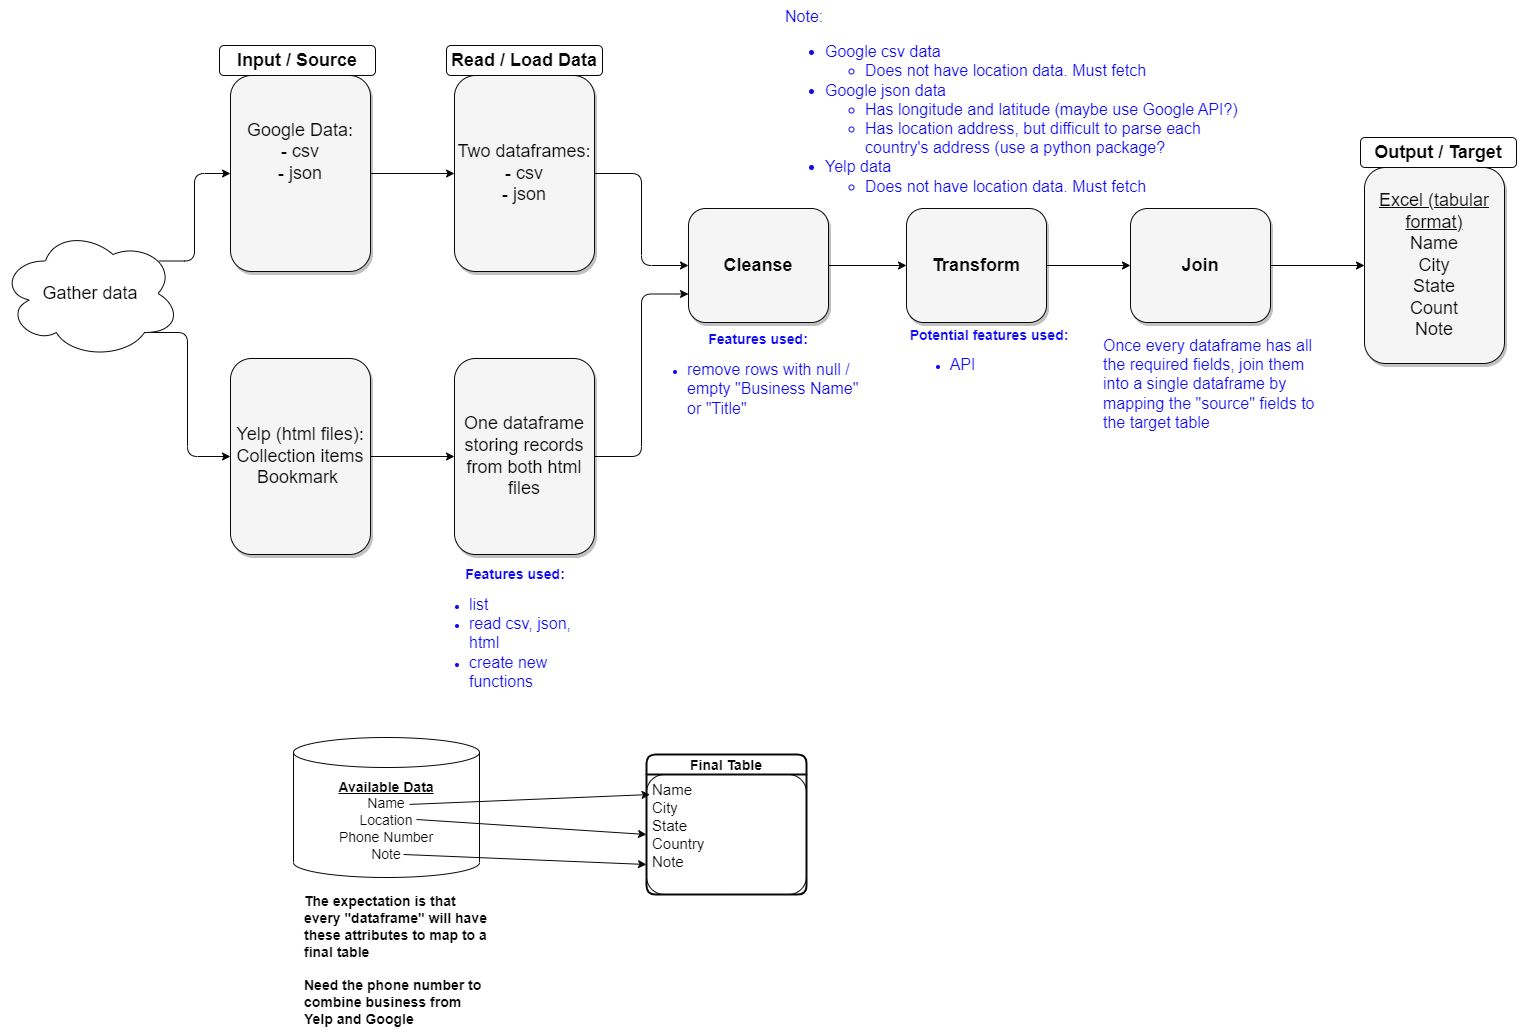

The diagram above was exported from draw.io. Its source (the exported page's mxGraphModel, read from the mxfile embedded in the PNG):
<mxGraphModel dx="1434" dy="1169" grid="0" gridSize="10" guides="1" tooltips="1" connect="1" arrows="1" fold="1" page="0" pageScale="1.5" pageWidth="1169" pageHeight="826" background="#ffffff" math="0" shadow="0">
  <root>
    <mxCell id="0" style=";html=1;" />
    <mxCell id="1" style=";html=1;" parent="0" />
    <mxCell id="QJkubPFk-c3f9WA3xLjl-14" style="edgeStyle=none;rounded=1;orthogonalLoop=1;jettySize=auto;html=1;exitX=1;exitY=0.5;exitDx=0;exitDy=0;entryX=0;entryY=0.5;entryDx=0;entryDy=0;strokeColor=#080808;fontColor=#080808;" parent="1" source="gC0-dVrv1vUqgVdrwK94-1" target="QJkubPFk-c3f9WA3xLjl-2" edge="1">
      <mxGeometry relative="1" as="geometry" />
    </mxCell>
    <mxCell id="gC0-dVrv1vUqgVdrwK94-1" value="Google Data:&lt;br style=&quot;border-color: var(--border-color);&quot;&gt;- csv&lt;br&gt;- json&lt;br&gt;&lt;br&gt;&amp;nbsp;" style="whiteSpace=wrap;html=1;shadow=1;fontSize=18;fillColor=#f5f5f5;strokeColor=#080808;rounded=1;fontColor=#080808;" parent="1" vertex="1">
      <mxGeometry x="259" y="58" width="140" height="196" as="geometry" />
    </mxCell>
    <mxCell id="gC0-dVrv1vUqgVdrwK94-9" value="&lt;b&gt;Input / Source&lt;/b&gt;" style="text;strokeColor=#080808;align=center;fillColor=none;html=1;verticalAlign=middle;whiteSpace=wrap;rounded=1;fontSize=18;fontColor=#080808;" parent="1" vertex="1">
      <mxGeometry x="248" y="28" width="156" height="30" as="geometry" />
    </mxCell>
    <mxCell id="QJkubPFk-c3f9WA3xLjl-15" style="edgeStyle=orthogonalEdgeStyle;rounded=1;orthogonalLoop=1;jettySize=auto;html=1;exitX=1;exitY=0.5;exitDx=0;exitDy=0;entryX=0;entryY=0.5;entryDx=0;entryDy=0;strokeColor=#080808;fontColor=#080808;" parent="1" source="QJkubPFk-c3f9WA3xLjl-1" target="QJkubPFk-c3f9WA3xLjl-3" edge="1">
      <mxGeometry relative="1" as="geometry" />
    </mxCell>
    <mxCell id="QJkubPFk-c3f9WA3xLjl-1" value="Yelp (html files):&lt;br&gt;Collection items&lt;br&gt;Bookmark&amp;nbsp;" style="whiteSpace=wrap;html=1;shadow=1;fontSize=18;fillColor=#f5f5f5;strokeColor=#080808;rounded=1;fontColor=#080808;" parent="1" vertex="1">
      <mxGeometry x="259" y="341" width="140" height="196" as="geometry" />
    </mxCell>
    <mxCell id="QJkubPFk-c3f9WA3xLjl-16" style="edgeStyle=orthogonalEdgeStyle;rounded=1;orthogonalLoop=1;jettySize=auto;html=1;exitX=1;exitY=0.5;exitDx=0;exitDy=0;entryX=0;entryY=0.5;entryDx=0;entryDy=0;strokeColor=#080808;fontColor=#080808;" parent="1" source="QJkubPFk-c3f9WA3xLjl-2" target="QJkubPFk-c3f9WA3xLjl-4" edge="1">
      <mxGeometry relative="1" as="geometry" />
    </mxCell>
    <mxCell id="QJkubPFk-c3f9WA3xLjl-2" value="Two dataframes:&lt;br&gt;- csv&lt;br&gt;- json" style="whiteSpace=wrap;html=1;shadow=1;fontSize=18;fillColor=#f5f5f5;strokeColor=#080808;rounded=1;fontColor=#080808;" parent="1" vertex="1">
      <mxGeometry x="483" y="58" width="140" height="196" as="geometry" />
    </mxCell>
    <mxCell id="QJkubPFk-c3f9WA3xLjl-17" style="edgeStyle=orthogonalEdgeStyle;rounded=1;orthogonalLoop=1;jettySize=auto;html=1;exitX=1;exitY=0.5;exitDx=0;exitDy=0;entryX=0;entryY=0.75;entryDx=0;entryDy=0;strokeColor=#080808;fontColor=#080808;" parent="1" source="QJkubPFk-c3f9WA3xLjl-3" target="QJkubPFk-c3f9WA3xLjl-4" edge="1">
      <mxGeometry relative="1" as="geometry" />
    </mxCell>
    <mxCell id="QJkubPFk-c3f9WA3xLjl-3" value="One dataframe&lt;br&gt;storing records from both html files" style="whiteSpace=wrap;html=1;shadow=1;fontSize=18;fillColor=#f5f5f5;strokeColor=#080808;rounded=1;fontColor=#080808;" parent="1" vertex="1">
      <mxGeometry x="483" y="341" width="140" height="196" as="geometry" />
    </mxCell>
    <mxCell id="QJkubPFk-c3f9WA3xLjl-18" style="edgeStyle=orthogonalEdgeStyle;rounded=1;orthogonalLoop=1;jettySize=auto;html=1;exitX=1;exitY=0.5;exitDx=0;exitDy=0;strokeColor=#080808;fontColor=#080808;entryX=0;entryY=0.5;entryDx=0;entryDy=0;" parent="1" source="QJkubPFk-c3f9WA3xLjl-4" target="w2jFFSsGJF1yGZcCNWZe-2" edge="1">
      <mxGeometry relative="1" as="geometry" />
    </mxCell>
    <mxCell id="QJkubPFk-c3f9WA3xLjl-4" value="&lt;b&gt;Cleanse&lt;/b&gt;" style="whiteSpace=wrap;html=1;shadow=1;fontSize=18;fillColor=#f5f5f5;strokeColor=#080808;rounded=1;fontColor=#080808;" parent="1" vertex="1">
      <mxGeometry x="717" y="191" width="140" height="114" as="geometry" />
    </mxCell>
    <mxCell id="QJkubPFk-c3f9WA3xLjl-5" value="&lt;span style=&quot;text-decoration-line: underline;&quot;&gt;Excel (tabular format)&lt;/span&gt;&lt;br&gt;Name&lt;br&gt;City&lt;br&gt;State&lt;br&gt;Count&lt;br&gt;Note" style="whiteSpace=wrap;html=1;shadow=1;fontSize=18;fillColor=#f5f5f5;strokeColor=#080808;rounded=1;fontColor=#080808;" parent="1" vertex="1">
      <mxGeometry x="1393" y="150" width="140" height="196" as="geometry" />
    </mxCell>
    <mxCell id="QJkubPFk-c3f9WA3xLjl-7" style="edgeStyle=elbowEdgeStyle;rounded=1;orthogonalLoop=1;jettySize=auto;html=1;exitX=0.88;exitY=0.25;exitDx=0;exitDy=0;exitPerimeter=0;entryX=0;entryY=0.5;entryDx=0;entryDy=0;strokeColor=#080808;fontColor=#080808;" parent="1" source="QJkubPFk-c3f9WA3xLjl-6" target="gC0-dVrv1vUqgVdrwK94-1" edge="1">
      <mxGeometry relative="1" as="geometry" />
    </mxCell>
    <mxCell id="QJkubPFk-c3f9WA3xLjl-8" style="edgeStyle=elbowEdgeStyle;rounded=1;orthogonalLoop=1;jettySize=auto;html=1;exitX=0.8;exitY=0.8;exitDx=0;exitDy=0;exitPerimeter=0;entryX=0;entryY=0.5;entryDx=0;entryDy=0;strokeColor=#080808;fontColor=#080808;" parent="1" source="QJkubPFk-c3f9WA3xLjl-6" target="QJkubPFk-c3f9WA3xLjl-1" edge="1">
      <mxGeometry relative="1" as="geometry" />
    </mxCell>
    <mxCell id="QJkubPFk-c3f9WA3xLjl-6" value="&lt;font style=&quot;font-size: 18px;&quot;&gt;Gather data&lt;/font&gt;" style="ellipse;shape=cloud;whiteSpace=wrap;html=1;rounded=1;strokeColor=#080808;fontColor=#080808;" parent="1" vertex="1">
      <mxGeometry x="29" y="211" width="180" height="130" as="geometry" />
    </mxCell>
    <mxCell id="QJkubPFk-c3f9WA3xLjl-11" value="&lt;b&gt;Read / Load Data&lt;/b&gt;" style="text;strokeColor=#080808;align=center;fillColor=none;html=1;verticalAlign=middle;whiteSpace=wrap;rounded=1;fontSize=18;fontColor=#080808;" parent="1" vertex="1">
      <mxGeometry x="475" y="28" width="156" height="30" as="geometry" />
    </mxCell>
    <mxCell id="QJkubPFk-c3f9WA3xLjl-12" value="&lt;b&gt;Output / Target&lt;/b&gt;" style="text;strokeColor=#080808;align=center;fillColor=none;html=1;verticalAlign=middle;whiteSpace=wrap;rounded=1;fontSize=18;fontColor=#080808;" parent="1" vertex="1">
      <mxGeometry x="1389" y="120" width="156" height="30" as="geometry" />
    </mxCell>
    <mxCell id="QJkubPFk-c3f9WA3xLjl-13" value="&lt;font style=&quot;font-size: 14px;&quot;&gt;&lt;b&gt;&lt;u&gt;Available Data&lt;/u&gt;&lt;/b&gt;&lt;br&gt;Name&lt;br&gt;Location&lt;br&gt;Phone Number&lt;br&gt;Note&lt;br&gt;&lt;/font&gt;" style="shape=cylinder3;whiteSpace=wrap;html=1;boundedLbl=1;backgroundOutline=1;size=15;rounded=1;strokeColor=#080808;fontColor=#080808;" parent="1" vertex="1">
      <mxGeometry x="322" y="720" width="186" height="140" as="geometry" />
    </mxCell>
    <mxCell id="QJkubPFk-c3f9WA3xLjl-20" value="Final Table" style="swimlane;childLayout=stackLayout;horizontal=1;startSize=20;horizontalStack=0;rounded=1;fontSize=14;fontStyle=1;strokeWidth=2;resizeParent=0;resizeLast=1;shadow=0;dashed=0;align=center;strokeColor=#080808;fontColor=#080808;" parent="1" vertex="1">
      <mxGeometry x="675" y="737" width="160" height="140" as="geometry" />
    </mxCell>
    <mxCell id="QJkubPFk-c3f9WA3xLjl-21" value="Name&#10;City&#10;State&#10;Country&#10;Note" style="align=left;strokeColor=#080808;fillColor=none;spacingLeft=4;fontSize=15;verticalAlign=top;resizable=0;rotatable=0;part=1;rounded=1;fontColor=#080808;" parent="QJkubPFk-c3f9WA3xLjl-20" vertex="1">
      <mxGeometry y="20" width="160" height="120" as="geometry" />
    </mxCell>
    <mxCell id="QJkubPFk-c3f9WA3xLjl-23" value="" style="endArrow=classic;html=1;rounded=1;fontSize=14;entryX=0;entryY=0.5;entryDx=0;entryDy=0;strokeColor=#080808;fontColor=#080808;" parent="1" target="QJkubPFk-c3f9WA3xLjl-21" edge="1">
      <mxGeometry width="50" height="50" relative="1" as="geometry">
        <mxPoint x="445" y="802" as="sourcePoint" />
        <mxPoint x="525" y="802" as="targetPoint" />
      </mxGeometry>
    </mxCell>
    <mxCell id="QJkubPFk-c3f9WA3xLjl-24" value="" style="endArrow=classic;html=1;rounded=1;fontSize=14;exitX=0.624;exitY=0.478;exitDx=0;exitDy=0;exitPerimeter=0;entryX=0.022;entryY=0.167;entryDx=0;entryDy=0;entryPerimeter=0;strokeColor=#080808;fontColor=#080808;" parent="1" source="QJkubPFk-c3f9WA3xLjl-13" target="QJkubPFk-c3f9WA3xLjl-21" edge="1">
      <mxGeometry width="50" height="50" relative="1" as="geometry">
        <mxPoint x="518" y="784" as="sourcePoint" />
        <mxPoint x="598" y="784" as="targetPoint" />
      </mxGeometry>
    </mxCell>
    <mxCell id="QJkubPFk-c3f9WA3xLjl-25" value="" style="endArrow=classic;html=1;rounded=1;fontSize=14;entryX=0;entryY=0.75;entryDx=0;entryDy=0;strokeColor=#080808;fontColor=#080808;" parent="1" target="QJkubPFk-c3f9WA3xLjl-21" edge="1">
      <mxGeometry width="50" height="50" relative="1" as="geometry">
        <mxPoint x="432" y="837" as="sourcePoint" />
        <mxPoint x="605" y="835" as="targetPoint" />
      </mxGeometry>
    </mxCell>
    <mxCell id="QJkubPFk-c3f9WA3xLjl-26" value="&lt;br&gt;&lt;br&gt;&lt;div style=&quot;text-align: left;&quot;&gt;&lt;span style=&quot;background-color: initial;&quot;&gt;The expectation is that every &quot;dataframe&quot; will have these attributes to map to a final table&lt;/span&gt;&lt;/div&gt;&lt;div style=&quot;text-align: left;&quot;&gt;&lt;span style=&quot;background-color: initial;&quot;&gt;&lt;br&gt;&lt;/span&gt;&lt;/div&gt;&lt;div style=&quot;text-align: left;&quot;&gt;&lt;span style=&quot;background-color: initial;&quot;&gt;Need the phone number to combine business from Yelp and Google&lt;/span&gt;&lt;/div&gt;" style="text;strokeColor=none;align=center;fillColor=none;html=1;verticalAlign=middle;whiteSpace=wrap;rounded=1;fontSize=14;fontStyle=1;fontColor=#080808;" parent="1" vertex="1">
      <mxGeometry x="332" y="911" width="190" height="30" as="geometry" />
    </mxCell>
    <mxCell id="Da67MMxG2jWOOiOSibjZ-1" value="&lt;font style=&quot;font-size: 14px;&quot;&gt;&lt;b&gt;Features used:&lt;/b&gt;&lt;br&gt;&lt;/font&gt;&lt;ul&gt;&lt;li style=&quot;text-align: left;&quot;&gt;&lt;font size=&quot;3&quot;&gt;remove rows with null / empty &quot;Business Name&quot; or &quot;Title&quot;&amp;nbsp;&lt;/font&gt;&lt;/li&gt;&lt;/ul&gt;" style="text;strokeColor=none;align=center;fillColor=none;html=1;verticalAlign=middle;whiteSpace=wrap;rounded=1;fontColor=#0e0af5;" parent="1" vertex="1">
      <mxGeometry x="675" y="348" width="224" height="30" as="geometry" />
    </mxCell>
    <mxCell id="Da67MMxG2jWOOiOSibjZ-2" value="&lt;font style=&quot;font-size: 14px;&quot;&gt;&lt;b&gt;Features used:&lt;/b&gt;&lt;br&gt;&lt;/font&gt;&lt;ul&gt;&lt;li style=&quot;text-align: left;&quot;&gt;&lt;font size=&quot;3&quot;&gt;list&lt;/font&gt;&lt;/li&gt;&lt;li style=&quot;text-align: left;&quot;&gt;&lt;font size=&quot;3&quot;&gt;read csv, json, html&lt;/font&gt;&lt;/li&gt;&lt;li style=&quot;text-align: left;&quot;&gt;&lt;font size=&quot;3&quot;&gt;create new functions&lt;/font&gt;&lt;/li&gt;&lt;/ul&gt;" style="text;strokeColor=none;align=center;fillColor=none;html=1;verticalAlign=middle;whiteSpace=wrap;rounded=1;fontColor=#0e0af5;" parent="1" vertex="1">
      <mxGeometry x="457" y="602" width="174" height="30" as="geometry" />
    </mxCell>
    <mxCell id="w2jFFSsGJF1yGZcCNWZe-10" style="edgeStyle=orthogonalEdgeStyle;rounded=0;orthogonalLoop=1;jettySize=auto;html=1;exitX=1;exitY=0.5;exitDx=0;exitDy=0;entryX=0;entryY=0.5;entryDx=0;entryDy=0;fontColor=#0e0af5;" edge="1" parent="1" source="w2jFFSsGJF1yGZcCNWZe-1" target="QJkubPFk-c3f9WA3xLjl-5">
      <mxGeometry relative="1" as="geometry" />
    </mxCell>
    <mxCell id="w2jFFSsGJF1yGZcCNWZe-1" value="&lt;b&gt;Join&lt;/b&gt;" style="whiteSpace=wrap;html=1;shadow=1;fontSize=18;fillColor=#f5f5f5;strokeColor=#080808;rounded=1;fontColor=#080808;" vertex="1" parent="1">
      <mxGeometry x="1159" y="191" width="140" height="114" as="geometry" />
    </mxCell>
    <mxCell id="w2jFFSsGJF1yGZcCNWZe-9" style="edgeStyle=orthogonalEdgeStyle;rounded=0;orthogonalLoop=1;jettySize=auto;html=1;exitX=1;exitY=0.5;exitDx=0;exitDy=0;entryX=0;entryY=0.5;entryDx=0;entryDy=0;fontColor=#0e0af5;" edge="1" parent="1" source="w2jFFSsGJF1yGZcCNWZe-2" target="w2jFFSsGJF1yGZcCNWZe-1">
      <mxGeometry relative="1" as="geometry" />
    </mxCell>
    <mxCell id="w2jFFSsGJF1yGZcCNWZe-2" value="&lt;b&gt;Transform&lt;/b&gt;" style="whiteSpace=wrap;html=1;shadow=1;fontSize=18;fillColor=#f5f5f5;strokeColor=#080808;rounded=1;fontColor=#080808;" vertex="1" parent="1">
      <mxGeometry x="935" y="191" width="140" height="114" as="geometry" />
    </mxCell>
    <mxCell id="w2jFFSsGJF1yGZcCNWZe-4" value="&lt;span style=&quot;font-size: medium;&quot;&gt;Note:&lt;br&gt;&lt;ul&gt;&lt;li&gt;&lt;span style=&quot;font-size: medium;&quot;&gt;Google csv data&lt;br&gt;&lt;/span&gt;&lt;/li&gt;&lt;ul&gt;&lt;li&gt;&lt;span style=&quot;font-size: medium;&quot;&gt;Does not have location data. Must fetch&lt;/span&gt;&lt;/li&gt;&lt;/ul&gt;&lt;li&gt;&lt;span style=&quot;font-size: medium;&quot;&gt;Google json data&lt;/span&gt;&lt;/li&gt;&lt;ul&gt;&lt;li&gt;&lt;span style=&quot;font-size: medium;&quot;&gt;Has longitude and latitude (maybe use Google API?)&lt;br&gt;&lt;/span&gt;&lt;/li&gt;&lt;li&gt;&lt;span style=&quot;font-size: medium;&quot;&gt;Has location address, but difficult to parse each country's address (use a python package?&lt;/span&gt;&lt;/li&gt;&lt;/ul&gt;&lt;li&gt;&lt;span style=&quot;font-size: medium;&quot;&gt;Yelp data&lt;/span&gt;&lt;/li&gt;&lt;ul&gt;&lt;li&gt;&lt;span style=&quot;font-size: medium;&quot;&gt;Does not have location data. Must fetch&lt;/span&gt;&lt;/li&gt;&lt;/ul&gt;&lt;/ul&gt;&lt;/span&gt;" style="text;whiteSpace=wrap;html=1;fontColor=#0e0af5;" vertex="1" parent="1">
      <mxGeometry x="812" y="-17" width="461" height="84" as="geometry" />
    </mxCell>
    <mxCell id="w2jFFSsGJF1yGZcCNWZe-8" value="&lt;font style=&quot;font-size: 14px;&quot;&gt;&lt;b&gt;Potential features used:&lt;/b&gt;&lt;br&gt;&lt;/font&gt;&lt;ul&gt;&lt;li style=&quot;text-align: left;&quot;&gt;&lt;font size=&quot;3&quot;&gt;API&lt;/font&gt;&lt;/li&gt;&lt;/ul&gt;" style="text;strokeColor=none;align=center;fillColor=none;html=1;verticalAlign=middle;whiteSpace=wrap;rounded=1;fontColor=#0e0af5;" vertex="1" parent="1">
      <mxGeometry x="931" y="324" width="174" height="30" as="geometry" />
    </mxCell>
    <mxCell id="w2jFFSsGJF1yGZcCNWZe-11" value="&lt;font size=&quot;3&quot;&gt;Once every dataframe has all the required fields, join them into a single dataframe by mapping the &quot;source&quot; fields to the target table&lt;/font&gt;" style="text;whiteSpace=wrap;html=1;fontColor=#0e0af5;" vertex="1" parent="1">
      <mxGeometry x="1130" y="312" width="216" height="109" as="geometry" />
    </mxCell>
  </root>
</mxGraphModel>